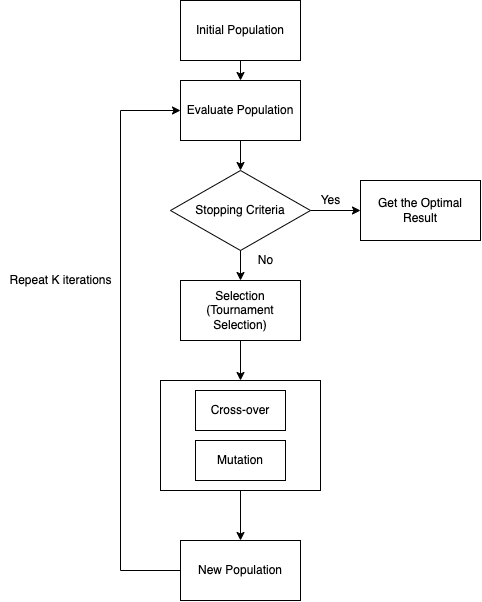

The diagram above was exported from draw.io. Its source (the exported page's mxGraphModel, read from the mxfile embedded in the PNG):
<mxGraphModel dx="648" dy="982" grid="1" gridSize="10" guides="1" tooltips="1" connect="1" arrows="1" fold="1" page="1" pageScale="1" pageWidth="850" pageHeight="1100" math="0" shadow="0">
  <root>
    <mxCell id="0" />
    <mxCell id="1" parent="0" />
    <mxCell id="Yy-rf92dbJZG4CVn3xmH-1" value="Initial Population" style="rounded=0;whiteSpace=wrap;html=1;" vertex="1" parent="1">
      <mxGeometry x="340" y="130" width="120" height="60" as="geometry" />
    </mxCell>
    <mxCell id="Yy-rf92dbJZG4CVn3xmH-3" value="Evaluate Population" style="rounded=0;whiteSpace=wrap;html=1;" vertex="1" parent="1">
      <mxGeometry x="340" y="210" width="120" height="60" as="geometry" />
    </mxCell>
    <mxCell id="Yy-rf92dbJZG4CVn3xmH-4" value="Selection (Tournament Selection)&lt;span style=&quot;color: rgba(0 , 0 , 0 , 0) ; font-family: monospace ; font-size: 0px&quot;&gt;%3CmxGraphModel%3E%3Croot%3E%3CmxCell%20id%3D%220%22%2F%3E%3CmxCell%20id%3D%221%22%20parent%3D%220%22%2F%3E%3CmxCell%20id%3D%222%22%20value%3D%22Evaluate%20Population%22%20style%3D%22rounded%3D0%3BwhiteSpace%3Dwrap%3Bhtml%3D1%3B%22%20vertex%3D%221%22%20parent%3D%221%22%3E%3CmxGeometry%20x%3D%22340%22%20y%3D%22210%22%20width%3D%22120%22%20height%3D%2260%22%20as%3D%22geometry%22%2F%3E%3C%2FmxCell%3E%3C%2Froot%3E%3C%2FmxGraphModel%3E&lt;/span&gt;" style="rounded=0;whiteSpace=wrap;html=1;" vertex="1" parent="1">
      <mxGeometry x="340" y="410" width="120" height="60" as="geometry" />
    </mxCell>
    <mxCell id="Yy-rf92dbJZG4CVn3xmH-5" value="Stopping Criteria" style="rhombus;whiteSpace=wrap;html=1;" vertex="1" parent="1">
      <mxGeometry x="330" y="300" width="140" height="80" as="geometry" />
    </mxCell>
    <mxCell id="Yy-rf92dbJZG4CVn3xmH-8" value="New Population" style="rounded=0;whiteSpace=wrap;html=1;" vertex="1" parent="1">
      <mxGeometry x="340" y="670" width="120" height="60" as="geometry" />
    </mxCell>
    <mxCell id="Yy-rf92dbJZG4CVn3xmH-9" value="" style="rounded=0;whiteSpace=wrap;html=1;" vertex="1" parent="1">
      <mxGeometry x="320" y="510" width="160" height="110" as="geometry" />
    </mxCell>
    <mxCell id="Yy-rf92dbJZG4CVn3xmH-10" value="Cross-over" style="rounded=0;whiteSpace=wrap;html=1;" vertex="1" parent="1">
      <mxGeometry x="355" y="520" width="90" height="40" as="geometry" />
    </mxCell>
    <mxCell id="Yy-rf92dbJZG4CVn3xmH-11" value="Mutation" style="rounded=0;whiteSpace=wrap;html=1;" vertex="1" parent="1">
      <mxGeometry x="355" y="570" width="90" height="40" as="geometry" />
    </mxCell>
    <mxCell id="Yy-rf92dbJZG4CVn3xmH-12" value="" style="endArrow=classic;html=1;rounded=0;exitX=0.5;exitY=1;exitDx=0;exitDy=0;" edge="1" parent="1" source="Yy-rf92dbJZG4CVn3xmH-3" target="Yy-rf92dbJZG4CVn3xmH-5">
      <mxGeometry width="50" height="50" relative="1" as="geometry">
        <mxPoint x="400" y="560" as="sourcePoint" />
        <mxPoint x="450" y="510" as="targetPoint" />
      </mxGeometry>
    </mxCell>
    <mxCell id="Yy-rf92dbJZG4CVn3xmH-13" value="" style="endArrow=classic;html=1;rounded=0;entryX=0.5;entryY=0;entryDx=0;entryDy=0;" edge="1" parent="1" source="Yy-rf92dbJZG4CVn3xmH-5" target="Yy-rf92dbJZG4CVn3xmH-4">
      <mxGeometry width="50" height="50" relative="1" as="geometry">
        <mxPoint x="410" y="280" as="sourcePoint" />
        <mxPoint x="410" y="310" as="targetPoint" />
      </mxGeometry>
    </mxCell>
    <mxCell id="Yy-rf92dbJZG4CVn3xmH-14" value="" style="endArrow=classic;html=1;rounded=0;entryX=0.5;entryY=0;entryDx=0;entryDy=0;exitX=0.5;exitY=1;exitDx=0;exitDy=0;" edge="1" parent="1" source="Yy-rf92dbJZG4CVn3xmH-4" target="Yy-rf92dbJZG4CVn3xmH-9">
      <mxGeometry width="50" height="50" relative="1" as="geometry">
        <mxPoint x="400" y="480" as="sourcePoint" />
        <mxPoint x="410" y="420" as="targetPoint" />
      </mxGeometry>
    </mxCell>
    <mxCell id="Yy-rf92dbJZG4CVn3xmH-15" value="" style="endArrow=classic;html=1;rounded=0;entryX=0.5;entryY=0;entryDx=0;entryDy=0;exitX=0.5;exitY=1;exitDx=0;exitDy=0;" edge="1" parent="1" source="Yy-rf92dbJZG4CVn3xmH-9" target="Yy-rf92dbJZG4CVn3xmH-8">
      <mxGeometry width="50" height="50" relative="1" as="geometry">
        <mxPoint x="410" y="480" as="sourcePoint" />
        <mxPoint x="410" y="520" as="targetPoint" />
      </mxGeometry>
    </mxCell>
    <mxCell id="Yy-rf92dbJZG4CVn3xmH-17" value="" style="endArrow=classic;html=1;rounded=0;entryX=0;entryY=0.5;entryDx=0;entryDy=0;" edge="1" parent="1" target="Yy-rf92dbJZG4CVn3xmH-3">
      <mxGeometry width="50" height="50" relative="1" as="geometry">
        <mxPoint x="280" y="240" as="sourcePoint" />
        <mxPoint x="270" y="320" as="targetPoint" />
      </mxGeometry>
    </mxCell>
    <mxCell id="Yy-rf92dbJZG4CVn3xmH-18" value="" style="endArrow=none;html=1;rounded=0;" edge="1" parent="1">
      <mxGeometry width="50" height="50" relative="1" as="geometry">
        <mxPoint x="280" y="700" as="sourcePoint" />
        <mxPoint x="280" y="240" as="targetPoint" />
      </mxGeometry>
    </mxCell>
    <mxCell id="Yy-rf92dbJZG4CVn3xmH-19" value="" style="endArrow=none;html=1;rounded=0;" edge="1" parent="1" target="Yy-rf92dbJZG4CVn3xmH-8">
      <mxGeometry width="50" height="50" relative="1" as="geometry">
        <mxPoint x="280" y="700" as="sourcePoint" />
        <mxPoint x="450" y="480" as="targetPoint" />
      </mxGeometry>
    </mxCell>
    <mxCell id="Yy-rf92dbJZG4CVn3xmH-20" value="Get the Optimal Result" style="rounded=0;whiteSpace=wrap;html=1;" vertex="1" parent="1">
      <mxGeometry x="520" y="310" width="120" height="60" as="geometry" />
    </mxCell>
    <mxCell id="Yy-rf92dbJZG4CVn3xmH-21" value="" style="endArrow=classic;html=1;rounded=0;exitX=1;exitY=0.5;exitDx=0;exitDy=0;" edge="1" parent="1" source="Yy-rf92dbJZG4CVn3xmH-5" target="Yy-rf92dbJZG4CVn3xmH-20">
      <mxGeometry width="50" height="50" relative="1" as="geometry">
        <mxPoint x="410" y="390" as="sourcePoint" />
        <mxPoint x="410" y="420" as="targetPoint" />
      </mxGeometry>
    </mxCell>
    <mxCell id="Yy-rf92dbJZG4CVn3xmH-22" value="Yes" style="text;html=1;align=center;verticalAlign=middle;resizable=0;points=[];autosize=1;strokeColor=none;fillColor=none;" vertex="1" parent="1">
      <mxGeometry x="470" y="320" width="40" height="20" as="geometry" />
    </mxCell>
    <mxCell id="Yy-rf92dbJZG4CVn3xmH-23" value="No" style="text;html=1;align=center;verticalAlign=middle;resizable=0;points=[];autosize=1;strokeColor=none;fillColor=none;" vertex="1" parent="1">
      <mxGeometry x="410" y="380" width="30" height="20" as="geometry" />
    </mxCell>
    <mxCell id="Yy-rf92dbJZG4CVn3xmH-24" value="" style="endArrow=classic;html=1;rounded=0;" edge="1" parent="1" source="Yy-rf92dbJZG4CVn3xmH-1">
      <mxGeometry width="50" height="50" relative="1" as="geometry">
        <mxPoint x="410" y="280" as="sourcePoint" />
        <mxPoint x="400" y="210" as="targetPoint" />
      </mxGeometry>
    </mxCell>
    <mxCell id="Yy-rf92dbJZG4CVn3xmH-25" value="Repeat K iterations" style="text;html=1;align=center;verticalAlign=middle;resizable=0;points=[];autosize=1;strokeColor=none;fillColor=none;" vertex="1" parent="1">
      <mxGeometry x="160" y="400" width="120" height="20" as="geometry" />
    </mxCell>
  </root>
</mxGraphModel>